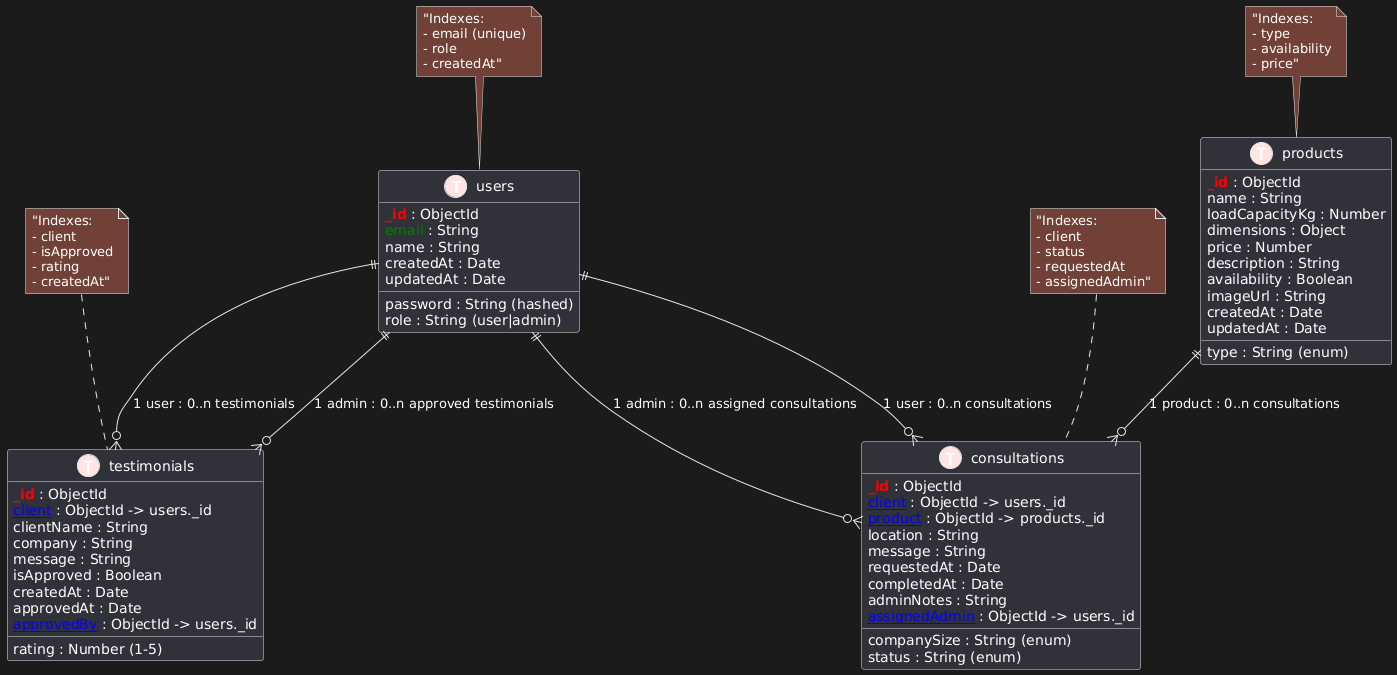

The diagram above was rendered by PlantUML. Its source (embedded in the PNG):
@startuml
!define table(name) class name << (T,mistyrose) >>
!define primary_key(name) <color:red><b>name</b></color>
!define foreign_key(name) <color:blue><u>name</u></color>
!define unique(name) <color:green>name</color>

table(users) {
    primary_key(_id) : ObjectId
    unique(email) : String
    name : String
    password : String (hashed)
    role : String (user|admin)
    createdAt : Date
    updatedAt : Date
}

table(products) {
    primary_key(_id) : ObjectId
    name : String
    type : String (enum)
    loadCapacityKg : Number
    dimensions : Object
    price : Number
    description : String
    availability : Boolean
    imageUrl : String
    createdAt : Date
    updatedAt : Date
}

table(consultations) {
    primary_key(_id) : ObjectId
    foreign_key(client) : ObjectId -> users._id
    foreign_key(product) : ObjectId -> products._id
    companySize : String (enum)
    location : String
    message : String
    status : String (enum)
    requestedAt : Date
    completedAt : Date
    adminNotes : String
    foreign_key(assignedAdmin) : ObjectId -> users._id
}

table(testimonials) {
    primary_key(_id) : ObjectId
    foreign_key(client) : ObjectId -> users._id
    clientName : String
    company : String
    message : String
    rating : Number (1-5)
    isApproved : Boolean
    createdAt : Date
    approvedAt : Date
    foreign_key(approvedBy) : ObjectId -> users._id
}

' Relazioni
users ||--o{ consultations : "1 user : 0..n consultations"
users ||--o{ testimonials : "1 user : 0..n testimonials"
products ||--o{ consultations : "1 product : 0..n consultations"
users ||--o{ testimonials : "1 admin : 0..n approved testimonials"
users ||--o{ consultations : "1 admin : 0..n assigned consultations"

' Indici
note top of users : "Indexes:\n- email (unique)\n- role\n- createdAt"

note top of products : "Indexes:\n- type\n- availability\n- price"

note top of consultations : "Indexes:\n- client\n- status\n- requestedAt\n- assignedAdmin"

note top of testimonials : "Indexes:\n- client\n- isApproved\n- rating\n- createdAt"
@enduml